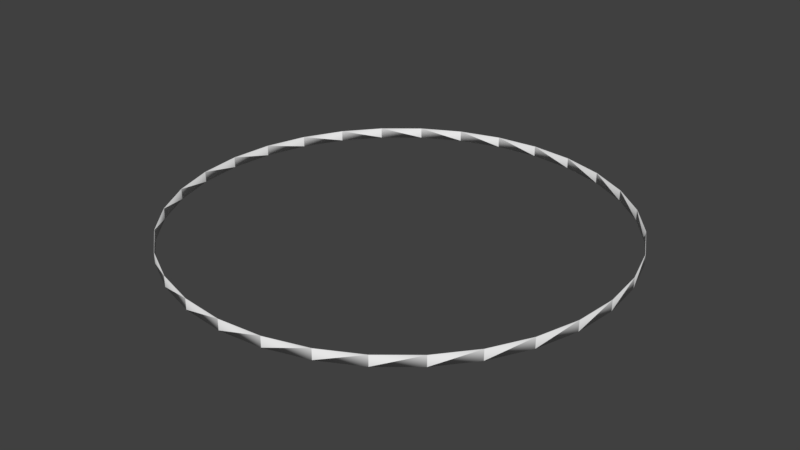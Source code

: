 # Source: Orbit.blend  (saved by Blender 2.79.0; exported with 4.5.12 LTS)
import bpy
from mathutils import Matrix  # noqa: F401  (used for matrix-valued properties, if any)

bpy.ops.wm.read_factory_settings(use_empty=True)
scene = bpy.context.scene
scene.name = 'Scene'

# ---- collections
col_collection_1 = bpy.data.collections.new('Collection 1'); scene.collection.children.link(col_collection_1)

# ---- materials (node trees are filled in below, after node groups)
mat_none = bpy.data.materials.new('None')
mat_none.alpha_threshold = 0.0
mat_none.use_transparent_shadow = False
mat_none.specular_color = (0.8, 0.8, 0.8)
mat_none.roughness = 0.5
mat_none.specular_intensity = 1.0

# ---- material node trees

# ---- world
world_world = bpy.data.worlds.new('World'); scene.world = world_world
world_world.color = (0.05088, 0.05088, 0.05088)
world_world.use_sun_shadow = False
world_world.sun_shadow_jitter_overblur = 0.0
world_world.cycles.sampling_method = 'MANUAL'

# ---- meshes
me_circle_circle_001 = bpy.data.meshes.new('Circle_Circle.001')
me_circle_circle_001.from_pydata([(0.9808, -0.024, -0.1951), (0.9239, 0.024, -0.3827), (0.9239, -0.024, -0.3827), (-0.7071, -0.024, 0.7071), (-0.5556, 0.024, 0.8315), (-0.5556, -0.024, 0.8315), (0.8315, 0.024, -0.5556), (0.8315, -0.024, -0.5556), (-0.3827, 0.024, 0.9239), (-0.3827, -0.024, 0.9239), (0.0, -0.024, -1.0), (-0.1951, 0.024, -0.9808), (-0.1951, -0.024, -0.9808), (0.7071, 0.024, -0.7071), (0.7071, -0.024, -0.7071), (-0.1951, 0.024, 0.9808), (-0.1951, -0.024, 0.9808), (-0.3827, 0.024, -0.9239), (-0.3827, -0.024, -0.9239), (0.5556, 0.024, -0.8315), (0.5556, -0.024, -0.8315), (0.0, 0.024, 1.0), (0.0, -0.024, 1.0), (-0.5556, 0.024, -0.8315), (-0.5556, -0.024, -0.8315), (0.3827, 0.024, -0.9239), (0.3827, -0.024, -0.9239), (0.1951, 0.024, 0.9808), (0.1951, -0.024, 0.9808), (-0.7071, 0.024, -0.7071), (-0.7071, -0.024, -0.7071), (0.1951, 0.024, -0.9808), (0.1951, -0.024, -0.9808), (0.3827, 0.024, 0.9239), (0.3827, -0.024, 0.9239), (-0.8315, 0.024, -0.5556), (-0.8315, -0.024, -0.5556), (0.0, 0.024, -1.0), (0.5556, 0.024, 0.8315), (0.5556, -0.024, 0.8315), (-0.9239, 0.024, -0.3827), (-0.9239, -0.024, -0.3827), (0.7071, 0.024, 0.7071), (0.7071, -0.024, 0.7071), (-0.9808, 0.024, -0.1951), (-0.9808, -0.024, -0.1951), (0.8315, 0.024, 0.5556), (0.8315, -0.024, 0.5556), (-1.0, 0.024, 0.0), (-1.0, -0.024, 0.0), (0.9239, 0.024, 0.3827), (0.9239, -0.024, 0.3827), (-0.9808, 0.024, 0.1951), (-0.9808, -0.024, 0.1951), (0.9808, 0.024, 0.1951), (0.9808, -0.024, 0.1951), (-0.9239, 0.024, 0.3827), (-0.9239, -0.024, 0.3827), (1.0, 0.024, -1e-06), (1.0, -0.024, -1e-06), (-0.8315, 0.024, 0.5556), (-0.8315, -0.024, 0.5556), (0.9808, 0.024, -0.1951), (-0.7071, 0.024, 0.7071), (0.9798, -0.024, -0.1949), (0.923, 0.024, -0.3823), (0.923, -0.024, -0.3823), (-0.7064, -0.024, 0.7064), (-0.555, 0.024, 0.8306), (-0.555, -0.024, 0.8306), (0.8306, 0.024, -0.555), (0.8306, -0.024, -0.555), (-0.3823, 0.024, 0.923), (-0.3823, -0.024, 0.923), (2.299e-09, -0.024, -0.999), (-0.1949, 0.024, -0.9798), (-0.1949, -0.024, -0.9798), (0.7064, 0.024, -0.7064), (0.7064, -0.024, -0.7064), (-0.1949, 0.024, 0.9798), (-0.1949, -0.024, 0.9798), (-0.3823, 0.024, -0.923), (-0.3823, -0.024, -0.923), (0.555, 0.024, -0.8306), (0.555, -0.024, -0.8306), (2.412e-10, 0.024, 0.999), (2.46e-10, -0.024, 0.999), (-0.555, 0.024, -0.8306), (-0.555, -0.024, -0.8306), (0.3823, 0.024, -0.923), (0.3823, -0.024, -0.923), (0.1949, 0.024, 0.9798), (0.1949, -0.024, 0.9798), (-0.7064, 0.024, -0.7064), (-0.7064, -0.024, -0.7064), (0.1949, 0.024, -0.9798), (0.1949, -0.024, -0.9798), (0.3823, 0.024, 0.923), (0.3823, -0.024, 0.923), (-0.8306, 0.024, -0.555), (-0.8306, -0.024, -0.555), (2.318e-09, 0.024, -0.999), (0.555, 0.024, 0.8306), (0.555, -0.024, 0.8306), (-0.923, 0.024, -0.3823), (-0.923, -0.024, -0.3823), (0.7064, 0.024, 0.7064), (0.7064, -0.024, 0.7064), (-0.9798, 0.024, -0.1949), (-0.9798, -0.024, -0.1949), (0.8306, 0.024, 0.555), (0.8306, -0.024, 0.555), (-0.999, 0.024, -4.73e-12), (-0.999, -0.024, 4.73e-12), (0.923, 0.024, 0.3823), (0.923, -0.024, 0.3823), (-0.9798, 0.024, 0.1949), (-0.9798, -0.024, 0.1949), (0.9798, 0.024, 0.1949), (0.9798, -0.024, 0.1949), (-0.923, 0.024, 0.3823), (-0.923, -0.024, 0.3823), (0.999, 0.024, -1e-06), (0.999, -0.024, -1e-06), (-0.8306, 0.024, 0.555), (-0.8306, -0.024, 0.555), (0.9798, 0.024, -0.1949), (-0.7064, 0.024, 0.7064)], [], [(0, 2, 1), (3, 5, 4), (2, 7, 6), (5, 9, 8), (10, 12, 11), (7, 14, 13), (9, 16, 15), (12, 18, 17), (14, 20, 19), (16, 22, 21), (18, 24, 23), (20, 26, 25), (22, 28, 27), (24, 30, 29), (26, 32, 31), (28, 34, 33), (30, 36, 35), (32, 10, 37), (34, 39, 38), (36, 41, 40), (39, 43, 42), (41, 45, 44), (43, 47, 46), (45, 49, 48), (47, 51, 50), (49, 53, 52), (51, 55, 54), (53, 57, 56), (55, 59, 58), (57, 61, 60), (59, 0, 62), (61, 3, 63), (0, 1, 62), (3, 4, 63), (2, 6, 1), (5, 8, 4), (10, 11, 37), (7, 13, 6), (9, 15, 8), (12, 17, 11), (14, 19, 13), (16, 21, 15), (18, 23, 17), (20, 25, 19), (22, 27, 21), (24, 29, 23), (26, 31, 25), (28, 33, 27), (30, 35, 29), (32, 37, 31), (34, 38, 33), (36, 40, 35), (39, 42, 38), (41, 44, 40), (43, 46, 42), (45, 48, 44), (47, 50, 46), (49, 52, 48), (51, 54, 50), (53, 56, 52), (55, 58, 54), (57, 60, 56), (59, 62, 58), (61, 63, 60), (64, 65, 66), (67, 68, 69), (66, 70, 71), (69, 72, 73), (74, 75, 76), (71, 77, 78), (73, 79, 80), (76, 81, 82), (78, 83, 84), (80, 85, 86), (82, 87, 88), (84, 89, 90), (86, 91, 92), (88, 93, 94), (90, 95, 96), (92, 97, 98), (94, 99, 100), (96, 101, 74), (98, 102, 103), (100, 104, 105), (103, 106, 107), (105, 108, 109), (107, 110, 111), (109, 112, 113), (111, 114, 115), (113, 116, 117), (115, 118, 119), (117, 120, 121), (119, 122, 123), (121, 124, 125), (123, 126, 64), (125, 127, 67), (64, 126, 65), (67, 127, 68), (66, 65, 70), (69, 68, 72), (74, 101, 75), (71, 70, 77), (73, 72, 79), (76, 75, 81), (78, 77, 83), (80, 79, 85), (82, 81, 87), (84, 83, 89), (86, 85, 91), (88, 87, 93), (90, 89, 95), (92, 91, 97), (94, 93, 99), (96, 95, 101), (98, 97, 102), (100, 99, 104), (103, 102, 106), (105, 104, 108), (107, 106, 110), (109, 108, 112), (111, 110, 114), (113, 112, 116), (115, 114, 118), (117, 116, 120), (119, 118, 122), (121, 120, 124), (123, 122, 126), (125, 124, 127), (46, 114, 110), (38, 106, 102), (48, 108, 44), (24, 94, 30), (22, 80, 86), (39, 98, 103), (35, 93, 29), (28, 98, 34), (35, 104, 99), (10, 76, 12), (22, 92, 28), (61, 67, 3), (37, 75, 101), (59, 64, 0), (63, 124, 60), (6, 65, 1), (55, 115, 119), (42, 110, 106), (37, 95, 31), (13, 70, 6), (44, 104, 40), (19, 89, 83), (24, 82, 88), (47, 115, 51), (21, 91, 85), (7, 78, 14), (4, 72, 68), (29, 87, 23), (11, 81, 75), (3, 69, 5), (23, 81, 17), (26, 96, 32), (61, 121, 125), (12, 82, 18), (38, 97, 33), (59, 119, 123), (20, 78, 84), (0, 66, 2), (52, 120, 116), (49, 117, 53), (30, 100, 36), (33, 91, 27), (7, 66, 71), (31, 89, 25), (53, 121, 57), (19, 77, 13), (1, 126, 62), (4, 127, 63), (43, 103, 107), (47, 107, 111), (10, 96, 74), (36, 105, 41), (58, 126, 122), (20, 90, 26), (49, 109, 113), (58, 118, 54), (21, 79, 15), (16, 73, 80), (5, 73, 9), (60, 120, 56), (54, 114, 50), (15, 72, 8), (48, 116, 112), (45, 105, 109), (46, 50, 114), (38, 42, 106), (48, 112, 108), (35, 99, 93), (35, 40, 104), (37, 11, 75), (63, 127, 124), (6, 70, 65), (42, 46, 110), (37, 101, 95), (13, 77, 70), (44, 108, 104), (19, 25, 89), (21, 27, 91), (4, 8, 72), (29, 93, 87), (11, 17, 81), (23, 87, 81), (38, 102, 97), (52, 56, 120), (33, 97, 91), (31, 95, 89), (19, 83, 77), (1, 65, 126), (4, 68, 127), (58, 62, 126), (58, 122, 118), (21, 85, 79), (60, 124, 120), (54, 118, 114), (15, 79, 72), (48, 52, 116), (24, 88, 94), (22, 16, 80), (39, 34, 98), (28, 92, 98), (10, 74, 76), (22, 86, 92), (61, 125, 67), (59, 123, 64), (55, 51, 115), (24, 18, 82), (47, 111, 115), (7, 71, 78), (3, 67, 69), (26, 90, 96), (61, 57, 121), (12, 76, 82), (59, 55, 119), (20, 14, 78), (0, 64, 66), (49, 113, 117), (30, 94, 100), (7, 2, 66), (53, 117, 121), (43, 39, 103), (47, 43, 107), (10, 32, 96), (36, 100, 105), (20, 84, 90), (49, 45, 109), (16, 9, 73), (5, 69, 73), (45, 41, 105)])
me_circle_circle_001.polygons.foreach_set('use_smooth', [True] * 256)
_k = set([(0, 1), (0, 62), (0, 64), (1, 2), (1, 65), (2, 6), (2, 66), (3, 4), (3, 63), (3, 67), (4, 5), (4, 68), (5, 8), (5, 69), (6, 7), (6, 70), (7, 13), (7, 71), (8, 9), (8, 72), (9, 15), (9, 73), (10, 11), (10, 37), (10, 74), (11, 12), (11, 75), (12, 17), (12, 76), (13, 14), (13, 77), (14, 19), (14, 78), (15, 16), (15, 79), (16, 21), (16, 80), (17, 18), (17, 81), (18, 23), (18, 82), (19, 20), (19, 83), (20, 25), (20, 84), (21, 22), (21, 85), (22, 27), (22, 86), (23, 24), (23, 87), (24, 29), (24, 88), (25, 26), (25, 89), (26, 31), (26, 90), (27, 28), (27, 91), (28, 33), (28, 92), (29, 30), (29, 93), (30, 35), (30, 94), (31, 32), (31, 95), (32, 37), (32, 96), (33, 34), (33, 97), (34, 38), (34, 98), (35, 36), (35, 99), (36, 40), (36, 100), (37, 101), (38, 39), (38, 102), (39, 42), (39, 103), (40, 41), (40, 104), (41, 44), (41, 105), (42, 43), (42, 106), (43, 46), (43, 107), (44, 45), (44, 108), (45, 48), (45, 109), (46, 47), (46, 110), (47, 50), (47, 111), (48, 49), (48, 112), (49, 52), (49, 113), (50, 51), (50, 114), (51, 54), (51, 115), (52, 53), (52, 116), (53, 56), (53, 117), (54, 55), (54, 118), (55, 58), (55, 119), (56, 57), (56, 120), (57, 60), (57, 121), (58, 59), (58, 122), (59, 62), (59, 123), (60, 61), (60, 124), (61, 63), (61, 125), (62, 126), (63, 127), (64, 65), (64, 126), (65, 66), (66, 70), (67, 68), (67, 127), (68, 69), (69, 72), (70, 71), (71, 77), (72, 73), (73, 79), (74, 75), (74, 101), (75, 76), (76, 81), (77, 78), (78, 83), (79, 80), (80, 85), (81, 82), (82, 87), (83, 84), (84, 89), (85, 86), (86, 91), (87, 88), (88, 93), (89, 90), (90, 95), (91, 92), (92, 97), (93, 94), (94, 99), (95, 96), (96, 101), (97, 98), (98, 102), (99, 100), (100, 104), (102, 103), (103, 106), (104, 105), (105, 108), (106, 107), (107, 110), (108, 109), (109, 112), (110, 111), (111, 114), (112, 113), (113, 116), (114, 115), (115, 118), (116, 117), (117, 120), (118, 119), (119, 122), (120, 121), (121, 124), (122, 123), (123, 126), (124, 125), (125, 127)])
me_circle_circle_001.attributes.new('sharp_edge', 'BOOLEAN', 'EDGE').data.foreach_set('value', [ (min(e.vertices), max(e.vertices)) in _k for e in me_circle_circle_001.edges])
_uv = me_circle_circle_001.uv_layers.new(name='UVMap')
_uv.uv.foreach_set('vector', [0.0, 0.0, 0.0, 0.0, 0.0, 0.0, 0.0, 0.0, 0.0, 0.0, 0.0, 0.0, 0.0, 0.0, 0.0, 0.0, 0.0, 0.0, 0.0, 0.0, 0.0, 0.0, 0.0, 0.0, 0.0, 0.0, 0.0, 0.0, 0.0, 0.0, 0.0, 0.0, 0.0, 0.0, 0.0, 0.0, 0.0, 0.0, 0.0, 0.0, 0.0, 0.0, 0.0, 0.0, 0.0, 0.0, 0.0, 0.0, 0.0, 0.0, 0.0, 0.0, 0.0, 0.0, 0.0, 0.0, 0.0, 0.0, 0.0, 0.0, 0.0, 0.0, 0.0, 0.0, 0.0, 0.0, 0.0, 0.0, 0.0, 0.0, 0.0, 0.0, 0.0, 0.0, 0.0, 0.0, 0.0, 0.0, 0.0, 0.0, 0.0, 0.0, 0.0, 0.0, 0.0, 0.0, 0.0, 0.0, 0.0, 0.0, 0.0, 0.0, 0.0, 0.0, 0.0, 0.0, 0.0, 0.0, 0.0, 0.0, 0.0, 0.0, 0.0, 0.0, 0.0, 0.0, 0.0, 0.0, 0.0, 0.0, 0.0, 0.0, 0.0, 0.0, 0.0, 0.0, 0.0, 0.0, 0.0, 0.0, 0.0, 0.0, 0.0, 0.0, 0.0, 0.0, 0.0, 0.0, 0.0, 0.0, 0.0, 0.0, 0.0, 0.0, 0.0, 0.0, 0.0, 0.0, 0.0, 0.0, 0.0, 0.0, 0.0, 0.0, 0.0, 0.0, 0.0, 0.0, 0.0, 0.0, 0.0, 0.0, 0.0, 0.0, 0.0, 0.0, 0.0, 0.0, 0.0, 0.0, 0.0, 0.0, 0.0, 0.0, 0.0, 0.0, 0.0, 0.0, 0.0, 0.0, 0.0, 0.0, 0.0, 0.0, 0.0, 0.0, 0.0, 0.0, 0.0, 0.0, 0.0, 0.0, 0.0, 0.0, 0.0, 0.0, 0.0, 0.0, 0.0, 0.0, 0.0, 0.0, 0.0, 0.0, 0.0, 0.0, 0.0, 0.0, 0.0, 0.0, 0.0, 0.0, 0.0, 0.0, 0.0, 0.0, 0.0, 0.0, 0.0, 0.0, 0.0, 0.0, 0.0, 0.0, 0.0, 0.0, 0.0, 0.0, 0.0, 0.0, 0.0, 0.0, 0.0, 0.0, 0.0, 0.0, 0.0, 0.0, 0.0, 0.0, 0.0, 0.0, 0.0, 0.0, 0.0, 0.0, 0.0, 0.0, 0.0, 0.0, 0.0, 0.0, 0.0, 0.0, 0.0, 0.0, 0.0, 0.0, 0.0, 0.0, 0.0, 0.0, 0.0, 0.0, 0.0, 0.0, 0.0, 0.0, 0.0, 0.0, 0.0, 0.0, 0.0, 0.0, 0.0, 0.0, 0.0, 0.0, 0.0, 0.0, 0.0, 0.0, 0.0, 0.0, 0.0, 0.0, 0.0, 0.0, 0.0, 0.0, 0.0, 0.0, 0.0, 0.0, 0.0, 0.0, 0.0, 0.0, 0.0, 0.0, 0.0, 0.0, 0.0, 0.0, 0.0, 0.0, 0.0, 0.0, 0.0, 0.0, 0.0, 0.0, 0.0, 0.0, 0.0, 0.0, 0.0, 0.0, 0.0, 0.0, 0.0, 0.0, 0.0, 0.0, 0.0, 0.0, 0.0, 0.0, 0.0, 0.0, 0.0, 0.0, 0.0, 0.0, 0.0, 0.0, 0.0, 0.0, 0.0, 0.0, 0.0, 0.0, 0.0, 0.0, 0.0, 0.0, 0.0, 0.0, 0.0, 0.0, 0.0, 0.0, 0.0, 0.0, 0.0, 0.0, 0.0, 0.0, 0.0, 0.0, 0.0, 0.0, 0.0, 0.0, 0.0, 0.0, 0.0, 0.0, 0.0, 0.0, 0.0, 0.0, 0.0, 0.0, 0.0, 0.0, 0.0, 0.0, 0.0, 0.0, 0.0, 0.0, 0.0, 0.0, 0.0, 0.0, 0.0, 0.0, 0.0, 0.0, 0.0, 0.0, 0.0, 0.0, 0.0, 0.0, 0.0, 0.0, 0.0, 0.0, 0.0, 0.0, 0.0, 0.0, 0.0, 0.0, 0.0, 0.0, 0.0, 0.0, 0.0, 0.0, 0.0, 0.0, 0.0, 0.0, 0.0, 0.0, 0.0, 0.0, 0.0, 0.0, 0.0, 0.0, 0.0, 0.0, 0.0, 0.0, 0.0, 0.0, 0.0, 0.0, 0.0, 0.0, 0.0, 0.0, 0.0, 0.0, 0.0, 0.0, 0.0, 0.0, 0.0, 0.0, 0.0, 0.0, 0.0, 0.0, 0.0, 0.0, 0.0, 0.0, 0.0, 0.0, 0.0, 0.0, 0.0, 0.0, 0.0, 0.0, 0.0, 0.0, 0.0, 0.0, 0.0, 0.0, 0.0, 0.0, 0.0, 0.0, 0.0, 0.0, 0.0, 0.0, 0.0, 0.0, 0.0, 0.0, 0.0, 0.0, 0.0, 0.0, 0.0, 0.0, 0.0, 0.0, 0.0, 0.0, 0.0, 0.0, 0.0, 0.0, 0.0, 0.0, 0.0, 0.0, 0.0, 0.0, 0.0, 0.0, 0.0, 0.0, 0.0, 0.0, 0.0, 0.0, 0.0, 0.0, 0.0, 0.0, 0.0, 0.0, 0.0, 0.0, 0.0, 0.0, 0.0, 0.0, 0.0, 0.0, 0.0, 0.0, 0.0, 0.0, 0.0, 0.0, 0.0, 0.0, 0.0, 0.0, 0.0, 0.0, 0.0, 0.0, 0.0, 0.0, 0.0, 0.0, 0.0, 0.0, 0.0, 0.0, 0.0, 0.0, 0.0, 0.0, 0.0, 0.0, 0.0, 0.0, 0.0, 0.0, 0.0, 0.0, 0.0, 0.0, 0.0, 0.0, 0.0, 0.0, 0.0, 0.0, 0.0, 0.0, 0.0, 0.0, 0.0, 0.0, 0.0, 0.0, 0.0, 0.0, 0.0, 0.0, 0.0, 0.0, 0.0, 0.0, 0.0, 0.0, 0.0, 0.0, 0.0, 0.0, 0.0, 0.0, 0.0, 0.0, 0.0, 0.0, 0.0, 0.0, 0.0, 0.0, 0.0, 0.0, 0.0, 0.0, 0.0, 0.0, 0.0, 0.0, 0.0, 0.0, 0.0, 0.0, 0.0, 0.0, 0.0, 0.0, 0.0, 0.0, 0.0, 0.0, 0.0, 0.0, 0.0, 0.0, 0.0, 0.0, 0.0, 0.0, 0.0, 0.0, 0.0, 0.0, 0.0, 0.0, 0.0, 0.0, 0.0, 0.0, 0.0, 0.0, 0.0, 0.0, 0.0, 0.0, 0.0, 0.0, 0.0, 0.0, 0.0, 0.0, 0.0, 0.0, 0.0, 0.0, 0.0, 0.0, 0.0, 0.0, 0.0, 0.0, 0.0, 0.0, 0.0, 0.0, 0.0, 0.0, 0.0, 0.0, 0.0, 0.0, 0.0, 0.0, 0.0, 0.0, 0.0, 0.0, 0.0, 0.0, 0.0, 0.0, 0.0, 0.0, 0.0, 0.0, 0.0, 0.0, 0.0, 0.0, 0.0, 0.0, 0.0, 0.0, 0.0, 0.0, 0.0, 0.0, 0.0, 0.0, 0.0, 0.0, 0.0, 0.0, 0.0, 0.0, 0.0, 0.0, 0.0, 0.0, 0.0, 0.0, 0.0, 0.0, 0.0, 0.0, 0.0, 0.0, 0.0, 0.0, 0.0, 0.0, 0.0, 0.0, 0.0, 0.0, 0.0, 0.0, 0.0, 0.0, 0.0, 0.0, 0.0, 0.0, 0.0, 0.0, 0.0, 0.0, 0.0, 0.0, 0.0, 0.0, 0.0, 0.0, 0.0, 0.0, 0.0, 0.0, 0.0, 0.0, 0.0, 0.0, 0.0, 0.0, 0.0, 0.0, 0.0, 0.0, 0.0, 0.0, 0.0, 0.0, 0.0, 0.0, 0.0, 0.0, 0.0, 0.0, 0.0, 0.0, 0.0, 0.0, 0.0, 0.0, 0.0, 0.0, 0.0, 0.0, 0.0, 0.0, 0.0, 0.0, 0.0, 0.0, 0.0, 0.0, 0.0, 0.0, 0.0, 0.0, 0.0, 0.0, 0.0, 0.0, 0.0, 0.0, 0.0, 0.0, 0.0, 0.0, 0.0, 0.0, 0.0, 0.0, 0.0, 0.0, 0.0, 0.0, 0.0, 0.0, 0.0, 0.0, 0.0, 0.0, 0.0, 0.0, 0.0, 0.0, 0.0, 0.0, 0.0, 0.0, 0.0, 0.0, 0.0, 0.0, 0.0, 0.0, 0.0, 0.0, 0.0, 0.0, 0.0, 0.0, 0.0, 0.0, 0.0, 0.0, 0.0, 0.0, 0.0, 0.0, 0.0, 0.0, 0.0, 0.0, 0.0, 0.0, 0.0, 0.0, 0.0, 0.0, 0.0, 0.0, 0.0, 0.0, 0.0, 0.0, 0.0, 0.0, 0.0, 0.0, 0.0, 0.0, 0.0, 0.0, 0.0, 0.0, 0.0, 0.0, 0.0, 0.0, 0.0, 0.0, 0.0, 0.0, 0.0, 0.0, 0.0, 0.0, 0.0, 0.0, 0.0, 0.0, 0.0, 0.0, 0.0, 0.0, 0.0, 0.0, 0.0, 0.0, 0.0, 0.0, 0.0, 0.0, 0.0, 0.0, 0.0, 0.0, 0.0, 0.0, 0.0, 0.0, 0.0, 0.0, 0.0, 0.0, 0.0, 0.0, 0.0, 0.0, 0.0, 0.0, 0.0, 0.0, 0.0, 0.0, 0.0, 0.0, 0.0, 0.0, 0.0, 0.0, 0.0, 0.0, 0.0, 0.0, 0.0, 0.0, 0.0, 0.0, 0.0, 0.0, 0.0, 0.0, 0.0, 0.0, 0.0, 0.0, 0.0, 0.0, 0.0, 0.0, 0.0, 0.0, 0.0, 0.0, 0.0, 0.0, 0.0, 0.0, 0.0, 0.0, 0.0, 0.0, 0.0, 0.0, 0.0, 0.0, 0.0, 0.0, 0.0, 0.0, 0.0, 0.0, 0.0, 0.0, 0.0, 0.0, 0.0, 0.0, 0.0, 0.0, 0.0, 0.0, 0.0, 0.0, 0.0, 0.0, 0.0, 0.0, 0.0, 0.0, 0.0, 0.0, 0.0, 0.0, 0.0, 0.0, 0.0, 0.0, 0.0, 0.0, 0.0, 0.0, 0.0, 0.0, 0.0, 0.0, 0.0, 0.0, 0.0, 0.0, 0.0, 0.0, 0.0, 0.0, 0.0, 0.0, 0.0, 0.0, 0.0, 0.0, 0.0, 0.0, 0.0, 0.0, 0.0, 0.0, 0.0, 0.0, 0.0, 0.0, 0.0, 0.0, 0.0, 0.0, 0.0, 0.0, 0.0, 0.0, 0.0, 0.0, 0.0, 0.0, 0.0, 0.0, 0.0, 0.0, 0.0, 0.0, 0.0, 0.0, 0.0, 0.0, 0.0, 0.0, 0.0, 0.0, 0.0, 0.0, 0.0, 0.0, 0.0, 0.0, 0.0, 0.0, 0.0, 0.0, 0.0, 0.0, 0.0, 0.0, 0.0, 0.0, 0.0, 0.0, 0.0, 0.0, 0.0, 0.0, 0.0, 0.0, 0.0, 0.0, 0.0, 0.0, 0.0, 0.0, 0.0, 0.0, 0.0, 0.0, 0.0, 0.0, 0.0, 0.0, 0.0, 0.0, 0.0, 0.0, 0.0, 0.0, 0.0, 0.0, 0.0, 0.0, 0.0, 0.0, 0.0, 0.0, 0.0, 0.0, 0.0, 0.0, 0.0, 0.0, 0.0, 0.0, 0.0, 0.0, 0.0, 0.0, 0.0, 0.0, 0.0, 0.0, 0.0, 0.0, 0.0, 0.0, 0.0, 0.0, 0.0, 0.0, 0.0, 0.0, 0.0, 0.0, 0.0, 0.0, 0.0, 0.0, 0.0, 0.0, 0.0, 0.0, 0.0, 0.0, 0.0, 0.0, 0.0, 0.0, 0.0, 0.0, 0.0, 0.0, 0.0, 0.0, 0.0, 0.0, 0.0, 0.0, 0.0, 0.0, 0.0, 0.0, 0.0, 0.0, 0.0, 0.0, 0.0, 0.0, 0.0, 0.0, 0.0, 0.0, 0.0, 0.0, 0.0, 0.0, 0.0, 0.0, 0.0, 0.0, 0.0, 0.0, 0.0, 0.0, 0.0, 0.0, 0.0, 0.0, 0.0, 0.0, 0.0, 0.0, 0.0, 0.0, 0.0, 0.0, 0.0, 0.0, 0.0, 0.0, 0.0, 0.0, 0.0, 0.0, 0.0, 0.0, 0.0, 0.0, 0.0, 0.0, 0.0, 0.0, 0.0, 0.0, 0.0, 0.0, 0.0, 0.0, 0.0, 0.0, 0.0, 0.0, 0.0, 0.0, 0.0, 0.0, 0.0, 0.0, 0.0, 0.0, 0.0, 0.0, 0.0, 0.0, 0.0, 0.0, 0.0, 0.0, 0.0, 0.0, 0.0, 0.0, 0.0, 0.0, 0.0, 0.0, 0.0, 0.0, 0.0, 0.0, 0.0, 0.0, 0.0, 0.0, 0.0, 0.0, 0.0, 0.0, 0.0, 0.0, 0.0, 0.0, 0.0, 0.0, 0.0, 0.0, 0.0, 0.0, 0.0, 0.0, 0.0, 0.0, 0.0, 0.0, 0.0, 0.0, 0.0, 0.0, 0.0, 0.0, 0.0, 0.0, 0.0, 0.0, 0.0, 0.0, 0.0, 0.0, 0.0, 0.0, 0.0, 0.0, 0.0, 0.0, 0.0, 0.0, 0.0, 0.0, 0.0, 0.0, 0.0, 0.0, 0.0, 0.0, 0.0, 0.0, 0.0, 0.0, 0.0, 0.0, 0.0, 0.0, 0.0, 0.0, 0.0, 0.0, 0.0, 0.0, 0.0, 0.0, 0.0, 0.0, 0.0, 0.0, 0.0, 0.0, 0.0, 0.0, 0.0, 0.0, 0.0, 0.0, 0.0, 0.0, 0.0, 0.0, 0.0, 0.0, 0.0, 0.0, 0.0, 0.0, 0.0, 0.0, 0.0, 0.0, 0.0, 0.0, 0.0, 0.0, 0.0, 0.0, 0.0, 0.0, 0.0, 0.0, 0.0, 0.0, 0.0, 0.0, 0.0, 0.0, 0.0, 0.0, 0.0, 0.0, 0.0, 0.0, 0.0, 0.0, 0.0, 0.0, 0.0, 0.0, 0.0, 0.0, 0.0, 0.0, 0.0, 0.0, 0.0, 0.0, 0.0, 0.0, 0.0, 0.0, 0.0, 0.0, 0.0, 0.0, 0.0, 0.0, 0.0, 0.0, 0.0, 0.0, 0.0, 0.0, 0.0, 0.0, 0.0, 0.0, 0.0, 0.0, 0.0, 0.0, 0.0, 0.0, 0.0, 0.0, 0.0, 0.0, 0.0, 0.0, 0.0, 0.0, 0.0, 0.0, 0.0, 0.0, 0.0, 0.0, 0.0, 0.0, 0.0, 0.0, 0.0, 0.0, 0.0, 0.0, 0.0, 0.0, 0.0, 0.0, 0.0, 0.0, 0.0, 0.0, 0.0, 0.0, 0.0, 0.0, 0.0, 0.0, 0.0, 0.0, 0.0, 0.0, 0.0, 0.0, 0.0, 0.0, 0.0, 0.0, 0.0, 0.0, 0.0, 0.0, 0.0, 0.0, 0.0, 0.0, 0.0, 0.0, 0.0, 0.0, 0.0, 0.0, 0.0, 0.0, 0.0, 0.0, 0.0, 0.0, 0.0, 0.0, 0.0, 0.0, 0.0, 0.0, 0.0, 0.0, 0.0, 0.0, 0.0, 0.0, 0.0, 0.0, 0.0, 0.0, 0.0, 0.0, 0.0, 0.0, 0.0, 0.0, 0.0, 0.0, 0.0, 0.0, 0.0, 0.0, 0.0, 0.0, 0.0, 0.0, 0.0, 0.0, 0.0, 0.0, 0.0, 0.0, 0.0, 0.0, 0.0, 0.0, 0.0, 0.0, 0.0, 0.0, 0.0, 0.0, 0.0, 0.0, 0.0, 0.0, 0.0, 0.0, 0.0, 0.0, 0.0, 0.0, 0.0, 0.0, 0.0, 0.0, 0.0, 0.0, 0.0, 0.0, 0.0, 0.0, 0.0, 0.0, 0.0, 0.0, 0.0, 0.0, 0.0, 0.0, 0.0, 0.0, 0.0, 0.0, 0.0, 0.0, 0.0, 0.0])
me_circle_circle_001.materials.append(mat_none)
me_circle_circle_001.use_remesh_preserve_volume = False
me_circle_circle_001.use_remesh_preserve_attributes = False
me_circle_circle_001.use_mirror_vertex_groups = False
me_circle_circle_001.update()
me_circle_circle_001.normals_split_custom_set([tuple(v) for v in zip(*[iter([0.154, -0.987, -0.04671, 0.6981, -0.684, -0.2118, 0.9569, 0.0, -0.2903, -0.1021, -0.987, 0.1244, -0.4628, -0.684, 0.5639, -0.6344, 0.0, 0.773, 0.1419, -0.987, -0.07585, 0.6434, -0.6839, -0.3439, 0.8819, 0.0, -0.4714, -0.07585, -0.987, 0.1419, -0.3439, -0.6839, 0.6434, -0.4714, 0.0, 0.8819, -0.01577, -0.987, -0.1601, -0.07151, -0.684, -0.726, -0.09802, 0.0, -0.9952, 0.1244, -0.987, -0.1021, 0.5639, -0.684, -0.4628, 0.773, 0.0, -0.6344, -0.04671, -0.987, 0.154, -0.2118, -0.6839, 0.6981, -0.2903, 0.0, 0.9569, -0.04671, -0.987, -0.154, -0.2118, -0.684, -0.6981, -0.2903, 0.0, -0.9569, 0.1021, -0.987, -0.1244, 0.4628, -0.6839, -0.5639, 0.6344, 0.0, -0.773, -0.01577, -0.987, 0.1601, -0.07151, -0.684, 0.726, -0.09802, 0.0, 0.9952, -0.07585, -0.987, -0.1419, -0.3439, -0.6839, -0.6434, -0.4714, 0.0, -0.8819, 0.07585, -0.987, -0.1419, 0.3439, -0.6839, -0.6434, 0.4714, 0.0, -0.8819, 0.01577, -0.987, 0.1601, 0.07151, -0.684, 0.726, 0.09802, 0.0, 0.9952, -0.1021, -0.987, -0.1244, -0.4628, -0.684, -0.5639, -0.6344, 0.0, -0.773, 0.04671, -0.987, -0.154, 0.2118, -0.684, -0.6981, 0.2903, 0.0, -0.9569, 0.04671, -0.987, 0.154, 0.2118, -0.684, 0.6981, 0.2903, 0.0, 0.9569, -0.1244, -0.987, -0.1021, -0.5639, -0.684, -0.4628, -0.773, 0.0, -0.6344, 0.01577, -0.987, -0.1601, 0.0715, -0.6839, -0.726, 0.09801, 0.0, -0.9952, 0.07585, -0.987, 0.1419, 0.3439, -0.6839, 0.6434, 0.4714, 0.0, 0.8819, -0.1419, -0.987, -0.07585, -0.6434, -0.6839, -0.3439, -0.8819, 0.0, -0.4714, 0.1021, -0.987, 0.1244, 0.4628, -0.684, 0.5639, 0.6344, 0.0, 0.773, -0.154, -0.987, -0.04671, -0.6981, -0.6839, -0.2118, -0.9569, 0.0, -0.2903, 0.1244, -0.987, 0.1021, 0.5639, -0.6839, 0.4628, 0.773, 0.0, 0.6344, -0.1601, -0.987, -0.01577, -0.726, -0.684, -0.07151, -0.9952, 0.0, -0.09802, 0.1419, -0.987, 0.07585, 0.6434, -0.6839, 0.3439, 0.8819, 0.0, 0.4714, -0.1601, -0.987, 0.01577, -0.726, -0.684, 0.07151, -0.9952, 0.0, 0.09802, 0.154, -0.987, 0.04671, 0.6981, -0.684, 0.2118, 0.9569, 0.0, 0.2903, -0.154, -0.987, 0.04671, -0.6981, -0.684, 0.2118, -0.9569, 0.0, 0.2903, 0.1601, -0.987, 0.01577, 0.726, -0.684, 0.07151, 0.9952, 0.0, 0.09802, -0.1419, -0.987, 0.07585, -0.6434, -0.684, 0.3439, -0.8819, 0.0, 0.4714, 0.1601, -0.987, -0.01577, 0.726, -0.684, -0.07151, 0.9952, 0.0, -0.09802, -0.1244, -0.987, 0.1021, -0.5639, -0.684, 0.4628, -0.773, 0.0, 0.6344, 0.9569, 0.0, -0.2903, 0.154, 0.987, -0.04671, 0.6981, 0.684, -0.2118, -0.6344, 0.0, 0.773, -0.1021, 0.987, 0.1244, -0.4628, 0.684, 0.5639, 0.8819, 0.0, -0.4714, 0.1419, 0.987, -0.07585, 0.6434, 0.6839, -0.3439, -0.4714, 0.0, 0.8819, -0.07585, 0.987, 0.1419, -0.3439, 0.6839, 0.6434, -0.09802, 0.0, -0.9952, -0.01577, 0.987, -0.1601, -0.07151, 0.684, -0.726, 0.773, 0.0, -0.6344, 0.1244, 0.987, -0.1021, 0.5639, 0.684, -0.4628, -0.2903, 0.0, 0.9569, -0.04671, 0.987, 0.154, -0.2118, 0.684, 0.6981, -0.2903, 0.0, -0.9569, -0.04671, 0.987, -0.154, -0.2118, 0.6839, -0.6981, 0.6344, 0.0, -0.773, 0.1021, 0.987, -0.1244, 0.4628, 0.684, -0.5639, -0.09802, 0.0, 0.9952, -0.01577, 0.987, 0.1601, -0.07151, 0.684, 0.726, -0.4714, 0.0, -0.8819, -0.07585, 0.987, -0.1419, -0.3439, 0.6839, -0.6434, 0.4714, 0.0, -0.8819, 0.07585, 0.987, -0.1419, 0.3439, 0.6839, -0.6434, 0.09802, 0.0, 0.9952, 0.01577, 0.987, 0.1601, 0.07151, 0.684, 0.726, -0.6344, 0.0, -0.773, -0.1021, 0.987, -0.1244, -0.4628, 0.684, -0.5639, 0.2903, 0.0, -0.9569, 0.04671, 0.987, -0.154, 0.2118, 0.684, -0.6981, 0.2903, 0.0, 0.9569, 0.04671, 0.987, 0.154, 0.2118, 0.684, 0.6981, -0.773, 0.0, -0.6344, -0.1244, 0.987, -0.1021, -0.5639, 0.684, -0.4628, 0.09801, 0.0, -0.9952, 0.01577, 0.987, -0.1601, 0.0715, 0.6839, -0.726, 0.4714, 0.0, 0.8819, 0.07585, 0.987, 0.1419, 0.3439, 0.6839, 0.6434, -0.8819, 0.0, -0.4714, -0.1419, 0.987, -0.07585, -0.6434, 0.684, -0.3439, 0.6344, 0.0, 0.773, 0.1021, 0.987, 0.1244, 0.4628, 0.6839, 0.5639, -0.9569, 0.0, -0.2903, -0.154, 0.987, -0.04671, -0.6981, 0.684, -0.2118, 0.773, 0.0, 0.6344, 0.1244, 0.987, 0.1021, 0.5639, 0.684, 0.4628, -0.9952, 0.0, -0.09802, -0.1601, 0.987, -0.01577, -0.726, 0.684, -0.07151, 0.8819, 0.0, 0.4714, 0.1419, 0.987, 0.07585, 0.6434, 0.684, 0.3439, -0.9952, 0.0, 0.09802, -0.1601, 0.987, 0.01577, -0.726, 0.684, 0.07151, 0.9569, 0.0, 0.2903, 0.154, 0.987, 0.04671, 0.6981, 0.684, 0.2118, -0.9569, 0.0, 0.2903, -0.154, 0.987, 0.04671, -0.6981, 0.6839, 0.2118, 0.9952, 0.0, 0.09802, 0.1601, 0.987, 0.01577, 0.726, 0.684, 0.07151, -0.8819, 0.0, 0.4714, -0.1419, 0.987, 0.07585, -0.6434, 0.6839, 0.3439, 0.9952, 0.0, -0.09802, 0.1601, 0.987, -0.01577, 0.726, 0.684, -0.07151, -0.773, 0.0, 0.6344, -0.1244, 0.987, 0.1021, -0.5639, 0.684, 0.4628, -0.1364, -0.9898, 0.04137, -0.9569, 0.0, 0.2903, -0.6559, -0.7282, 0.199, 0.09042, -0.9898, -0.1102, 0.6344, 0.0, -0.773, 0.4348, -0.7282, -0.5298, -0.1257, -0.9898, 0.06718, -0.8819, 0.0, 0.4714, -0.6044, -0.7282, 0.3231, 0.06719, -0.9898, -0.1257, 0.4714, 0.0, -0.8819, 0.3231, -0.7282, -0.6044, 0.01397, -0.9898, 0.1418, 0.09802, 0.0, 0.9952, 0.06718, -0.7282, 0.6821, -0.1102, -0.9898, 0.09042, -0.773, 0.0, 0.6344, -0.5298, -0.7282, 0.4348, 0.04137, -0.9898, -0.1364, 0.2903, 0.0, -0.9569, 0.199, -0.7282, -0.6559, 0.04137, -0.9898, 0.1364, 0.2903, 0.0, 0.9569, 0.199, -0.7282, 0.6559, -0.09042, -0.9898, 0.1102, -0.6344, 0.0, 0.773, -0.4348, -0.7282, 0.5298, 0.01397, -0.9898, -0.1418, 0.09802, 0.0, -0.9952, 0.06718, -0.7282, -0.6821, 0.06718, -0.9898, 0.1257, 0.4714, 0.0, 0.8819, 0.3231, -0.7282, 0.6044, -0.06719, -0.9898, 0.1257, -0.4714, 0.0, 0.8819, -0.3231, -0.7282, 0.6044, -0.01397, -0.9898, -0.1418, -0.09802, 0.0, -0.9952, -0.06718, -0.7282, -0.6821, 0.09042, -0.9898, 0.1102, 0.6344, 0.0, 0.773, 0.4348, -0.7282, 0.5298, -0.04137, -0.9898, 0.1364, -0.2903, 0.0, 0.9569, -0.199, -0.7282, 0.6559, -0.04137, -0.9898, -0.1364, -0.2903, 0.0, -0.9569, -0.199, -0.7282, -0.6559, 0.1102, -0.9898, 0.09041, 0.773, 0.0, 0.6344, 0.5298, -0.7282, 0.4348, -0.01397, -0.9898, 0.1418, -0.09801, 0.0, 0.9952, -0.06718, -0.7282, 0.6821, -0.06718, -0.9898, -0.1257, -0.4714, 0.0, -0.8819, -0.3231, -0.7282, -0.6044, 0.1257, -0.9898, 0.06719, 0.8819, 0.0, 0.4714, 0.6044, -0.7282, 0.3231, -0.09042, -0.9898, -0.1102, -0.6344, 0.0, -0.773, -0.4348, -0.7282, -0.5298, 0.1364, -0.9898, 0.04137, 0.9569, 0.0, 0.2903, 0.6559, -0.7282, 0.199, -0.1102, -0.9898, -0.09042, -0.773, 0.0, -0.6344, -0.5298, -0.7282, -0.4348, 0.1418, -0.9898, 0.01397, 0.9952, 2.011e-09, 0.09802, 0.6821, -0.7282, 0.06718, -0.1257, -0.9898, -0.06719, -0.8819, 0.0, -0.4714, -0.6044, -0.7282, -0.3231, 0.1418, -0.9898, -0.01397, 0.9952, 0.0, -0.09802, 0.6821, -0.7282, -0.06718, -0.1364, -0.9898, -0.04137, -0.9569, 0.0, -0.2903, -0.6559, -0.7282, -0.199, 0.1364, -0.9898, -0.04137, 0.9569, 0.0, -0.2903, 0.6559, -0.7282, -0.199, -0.1418, -0.9898, -0.01397, -0.9952, 2.03e-09, -0.09802, -0.6821, -0.7282, -0.06718, 0.1257, -0.9898, -0.06718, 0.8819, 0.0, -0.4714, 0.6044, -0.7282, -0.3231, -0.1418, -0.9898, 0.01397, -0.9952, 0.0, 0.09802, -0.6821, -0.7282, 0.06718, 0.1102, -0.9898, -0.09042, 0.773, 0.0, -0.6344, 0.5298, -0.7282, -0.4348, -0.9569, 0.0, 0.2903, -0.6559, 0.7282, 0.199, -0.1364, 0.9898, 0.04137, 0.6344, 0.0, -0.773, 0.4348, 0.7282, -0.5298, 0.09042, 0.9898, -0.1102, -0.8819, 0.0, 0.4714, -0.6044, 0.7282, 0.3231, -0.1257, 0.9898, 0.06719, 0.4714, 0.0, -0.8819, 0.3231, 0.7282, -0.6044, 0.06718, 0.9898, -0.1257, 0.09802, 0.0, 0.9952, 0.06718, 0.7282, 0.6821, 0.01397, 0.9898, 0.1418, -0.773, 0.0, 0.6344, -0.5298, 0.7282, 0.4348, -0.1102, 0.9898, 0.09041, 0.2903, 0.0, -0.9569, 0.199, 0.7282, -0.6559, 0.04137, 0.9898, -0.1364, 0.2903, 0.0, 0.9569, 0.199, 0.7282, 0.6559, 0.04137, 0.9898, 0.1364, -0.6344, 0.0, 0.773, -0.4348, 0.7282, 0.5298, -0.09042, 0.9898, 0.1102, 0.09802, 0.0, -0.9952, 0.06718, 0.7282, -0.6821, 0.01397, 0.9898, -0.1418, 0.4714, 0.0, 0.8819, 0.3231, 0.7282, 0.6044, 0.06719, 0.9898, 0.1257, -0.4714, 0.0, 0.8819, -0.3231, 0.7282, 0.6044, -0.06718, 0.9898, 0.1257, -0.09802, 0.0, -0.9952, -0.06718, 0.7282, -0.6821, -0.01397, 0.9898, -0.1418, 0.6344, 0.0, 0.773, 0.4348, 0.7282, 0.5298, 0.09042, 0.9898, 0.1102, -0.2903, 0.0, 0.9569, -0.199, 0.7282, 0.6559, -0.04137, 0.9898, 0.1364, -0.2903, 0.0, -0.9569, -0.199, 0.7282, -0.6559, -0.04137, 0.9898, -0.1364, 0.773, 0.0, 0.6344, 0.5298, 0.7282, 0.4348, 0.1102, 0.9898, 0.09042, -0.09801, 0.0, 0.9952, -0.06718, 0.7282, 0.6821, -0.01397, 0.9898, 0.1418, -0.4714, 0.0, -0.8819, -0.3231, 0.7282, -0.6044, -0.06719, 0.9898, -0.1257, 0.8819, 0.0, 0.4714, 0.6044, 0.7282, 0.3231, 0.1257, 0.9898, 0.06718, -0.6344, 0.0, -0.773, -0.4348, 0.7282, -0.5298, -0.09042, 0.9898, -0.1102, 0.9569, 0.0, 0.2903, 0.6559, 0.7282, 0.199, 0.1364, 0.9898, 0.04137, -0.773, 0.0, -0.6344, -0.5298, 0.7282, -0.4348, -0.1102, 0.9898, -0.09042, 0.9952, 0.0, 0.09802, 0.6821, 0.7282, 0.06718, 0.1418, 0.9898, 0.01397, -0.8819, 0.0, -0.4714, -0.6044, 0.7282, -0.3231, -0.1257, 0.9898, -0.06718, 0.9952, 0.0, -0.09802, 0.6821, 0.7282, -0.06718, 0.1418, 0.9898, -0.01397, -0.9569, 0.0, -0.2903, -0.6559, 0.7282, -0.199, -0.1364, 0.9898, -0.04137, 0.9569, 0.0, -0.2903, 0.6559, 0.7282, -0.199, 0.1364, 0.9898, -0.04137, -0.9952, 0.0, -0.09802, -0.6821, 0.7282, -0.06718, -0.1418, 0.9898, -0.01397, 0.8819, 0.0, -0.4714, 0.6044, 0.7282, -0.3231, 0.1257, 0.9898, -0.06719, -0.9952, 0.0, 0.09802, -0.6821, 0.7282, 0.06718, -0.1418, 0.9898, 0.01397, 0.773, 0.0, -0.6344, 0.5298, 0.7282, -0.4348, 0.1102, 0.9898, -0.09041, 0.6434, 0.684, 0.3439, -0.1257, 0.9898, -0.06718, -0.6044, 0.7282, -0.3231, 0.4628, 0.6839, 0.5639, -0.09042, 0.9898, -0.1102, -0.4348, 0.7282, -0.5298, -0.1601, 0.987, -0.01577, 0.6821, 0.7282, 0.06718, -0.726, 0.684, -0.07151, -0.1021, -0.987, -0.1244, 0.4348, -0.7282, 0.5298, -0.4628, -0.684, -0.5639, -0.07151, -0.684, 0.726, 0.01397, -0.9898, -0.1418, 0.06718, -0.7282, -0.6821, 0.3439, -0.6839, 0.6434, -0.06718, -0.9898, -0.1257, -0.3231, -0.7282, -0.6044, -0.1244, 0.987, -0.1021, 0.5298, 0.7282, 0.4348, -0.5639, 0.684, -0.4628, 0.04671, -0.987, 0.154, -0.199, -0.7282, -0.6559, 0.2118, -0.684, 0.6981, -0.6434, 0.684, -0.3439, 0.1257, 0.9898, 0.06718, 0.6044, 0.7282, 0.3231, -0.01577, -0.987, -0.1601, 0.06718, -0.7282, 0.6821, -0.07151, -0.684, -0.726, 0.01577, -0.987, 0.1601, -0.06718, -0.7282, -0.6821, 0.07151, -0.684, 0.726, -0.1244, -0.987, 0.1021, 0.5298, -0.7282, -0.4348, -0.5639, -0.684, 0.4628, -0.07151, 0.684, -0.726, 0.01397, 0.9898, 0.1418, 0.06718, 0.7282, 0.6821, 0.1601, -0.987, -0.01577, -0.6821, -0.7282, 0.06718, 0.726, -0.684, -0.07151, -0.1244, 0.987, 0.1021, 0.5298, 0.7282, -0.4348, -0.5639, 0.684, 0.4628, 0.1419, 0.987, -0.07585, -0.6044, 0.7282, 0.3231, 0.6434, 0.6839, -0.3439, 0.6981, -0.684, 0.2118, -0.1364, -0.9898, -0.04137, -0.6559, -0.7282, -0.199, 0.5639, 0.684, 0.4628, -0.1102, 0.9898, -0.09042, -0.5298, 0.7282, -0.4348, 0.01577, 0.987, -0.1601, -0.06718, 0.7282, 0.6821, 0.0715, 0.6839, -0.726, 0.1244, 0.987, -0.1021, -0.5298, 0.7282, 0.4348, 0.5639, 0.684, -0.4628, -0.154, 0.987, -0.04671, 0.6559, 0.7282, 0.199, -0.6981, 0.684, -0.2118, 0.3439, 0.6839, -0.6434, -0.06718, 0.9898, 0.1257, -0.3231, 0.7282, 0.6044, -0.3439, -0.6839, -0.6434, 0.06718, -0.9898, 0.1257, 0.3231, -0.7282, 0.6044, 0.1419, -0.987, 0.07585, -0.6044, -0.7282, -0.3231, 0.6434, -0.6839, 0.3439, 0.07151, 0.684, 0.726, -0.01397, 0.9898, -0.1418, -0.06718, 0.7282, -0.6821, 0.1244, -0.987, -0.1021, -0.5298, -0.7282, 0.4348, 0.5639, -0.684, -0.4628, -0.3439, 0.6839, 0.6434, 0.06718, 0.9898, -0.1257, 0.3231, 0.7282, -0.6044, -0.1021, 0.987, -0.1244, 0.4348, 0.7282, 0.5298, -0.4628, 0.684, -0.5639, -0.2118, 0.6839, -0.6981, 0.04137, 0.9898, 0.1364, 0.199, 0.7282, 0.6559, -0.1021, -0.987, 0.1244, 0.4348, -0.7282, -0.5298, -0.4628, -0.684, 0.5639, -0.07585, 0.987, -0.1419, 0.3231, 0.7282, 0.6044, -0.3439, 0.6839, -0.6434, 0.04671, -0.987, -0.154, -0.199, -0.7282, 0.6559, 0.2118, -0.684, -0.6981, -0.6434, -0.684, 0.3439, 0.1257, -0.9898, -0.06718, 0.6044, -0.7282, -0.3231, -0.04671, -0.987, -0.154, 0.199, -0.7282, 0.6559, -0.2118, -0.684, -0.6981, 0.07585, 0.987, 0.1419, -0.3231, 0.7282, -0.6044, 0.3439, 0.6839, 0.6434, 0.726, -0.684, 0.07151, -0.1418, -0.9898, -0.01397, -0.6821, -0.7282, -0.06718, 0.4628, -0.6839, -0.5639, -0.09042, -0.9898, 0.1102, -0.4348, -0.7282, 0.5298, 0.154, -0.987, -0.04671, -0.6559, -0.7282, 0.199, 0.6981, -0.684, -0.2118, -0.6981, 0.6839, 0.2118, 0.1364, 0.9898, -0.04137, 0.6559, 0.7282, -0.199, -0.1601, -0.987, 0.01577, 0.6821, -0.7282, -0.06718, -0.726, -0.684, 0.07151, -0.1244, -0.987, -0.1021, 0.5298, -0.7282, 0.4348, -0.5639, -0.684, -0.4628, 0.04671, 0.987, 0.154, -0.199, 0.7282, -0.6559, 0.2118, 0.684, 0.6981, 0.6434, -0.6839, -0.3439, -0.1257, -0.9898, 0.06718, -0.6044, -0.7282, 0.3231, 0.04671, 0.987, -0.154, -0.199, 0.7282, 0.6559, 0.2118, 0.684, -0.6981, -0.154, -0.987, 0.04671, 0.6559, -0.7282, -0.199, -0.6981, -0.684, 0.2118, 0.1021, 0.987, -0.1244, -0.4348, 0.7282, 0.5298, 0.4628, 0.684, -0.5639, 0.154, 0.987, -0.04671, -0.6559, 0.7282, 0.199, 0.6981, 0.684, -0.2118, -0.1021, 0.987, 0.1244, 0.4348, 0.7282, -0.5298, -0.4628, 0.684, 0.5639, 0.4628, -0.684, 0.5639, -0.09042, -0.9898, -0.1102, -0.4348, -0.7282, -0.5298, 0.5639, -0.6839, 0.4628, -0.1102, -0.9898, -0.09042, -0.5298, -0.7282, -0.4348, 0.0715, -0.6839, -0.726, -0.01397, -0.9898, 0.1418, -0.06718, -0.7282, 0.6821, -0.1419, -0.987, -0.07585, 0.6044, -0.7282, 0.3231, -0.6434, -0.6839, -0.3439, 0.726, 0.684, -0.07151, -0.1418, 0.9898, 0.01397, -0.6821, 0.7282, 0.06718, 0.07585, -0.987, -0.1419, -0.3231, -0.7282, 0.6044, 0.3439, -0.6839, -0.6434, -0.726, -0.684, -0.07151, 0.1418, -0.9898, 0.01397, 0.6821, -0.7282, 0.06718, 0.1601, 0.987, 0.01577, -0.6821, 0.7282, -0.06718, 0.726, 0.684, 0.07151, -0.01577, 0.987, 0.1601, 0.06718, 0.7282, -0.6821, -0.07151, 0.684, 0.726, -0.2118, -0.6839, 0.6981, 0.04137, -0.9898, -0.1364, 0.199, -0.7282, -0.6559, -0.07585, -0.987, 0.1419, 0.3231, -0.7282, -0.6044, -0.3439, -0.6839, 0.6434, -0.1419, 0.987, 0.07585, 0.6044, 0.7282, -0.3231, -0.6434, 0.6839, 0.3439, 0.154, 0.987, 0.04671, -0.6559, 0.7282, -0.199, 0.6981, 0.684, 0.2118, -0.04671, 0.987, 0.154, 0.199, 0.7282, -0.6559, -0.2118, 0.684, 0.6981, -0.726, 0.684, 0.07151, 0.1418, 0.9898, -0.01397, 0.6821, 0.7282, -0.06718, -0.6981, -0.6839, -0.2118, 0.1364, -0.9898, 0.04137, 0.6559, -0.7282, 0.199, 0.6434, 0.684, 0.3439, 0.1419, 0.987, 0.07585, -0.1257, 0.9898, -0.06718, 0.4628, 0.6839, 0.5639, 0.1021, 0.987, 0.1244, -0.09042, 0.9898, -0.1102, -0.1601, 0.987, -0.01577, 0.1418, 0.9898, 0.01397, 0.6821, 0.7282, 0.06718, -0.1244, 0.987, -0.1021, 0.1102, 0.9898, 0.09042, 0.5298, 0.7282, 0.4348, -0.6434, 0.684, -0.3439, -0.1419, 0.987, -0.07585, 0.1257, 0.9898, 0.06718, -0.07151, 0.684, -0.726, -0.01577, 0.987, -0.1601, 0.01397, 0.9898, 0.1418, -0.1244, 0.987, 0.1021, 0.1102, 0.9898, -0.09041, 0.5298, 0.7282, -0.4348, 0.1419, 0.987, -0.07585, -0.1257, 0.9898, 0.06719, -0.6044, 0.7282, 0.3231, 0.5639, 0.684, 0.4628, 0.1244, 0.987, 0.1021, -0.1102, 0.9898, -0.09042, 0.01577, 0.987, -0.1601, -0.01397, 0.9898, 0.1418, -0.06718, 0.7282, 0.6821, 0.1244, 0.987, -0.1021, -0.1102, 0.9898, 0.09041, -0.5298, 0.7282, 0.4348, -0.154, 0.987, -0.04671, 0.1364, 0.9898, 0.04137, 0.6559, 0.7282, 0.199, 0.3439, 0.6839, -0.6434, 0.07585, 0.987, -0.1419, -0.06718, 0.9898, 0.1257, 0.07151, 0.684, 0.726, 0.01577, 0.987, 0.1601, -0.01397, 0.9898, -0.1418, -0.3439, 0.6839, 0.6434, -0.07585, 0.987, 0.1419, 0.06718, 0.9898, -0.1257, -0.1021, 0.987, -0.1244, 0.09042, 0.9898, 0.1102, 0.4348, 0.7282, 0.5298, -0.2118, 0.6839, -0.6981, -0.04671, 0.987, -0.154, 0.04137, 0.9898, 0.1364, -0.07585, 0.987, -0.1419, 0.06719, 0.9898, 0.1257, 0.3231, 0.7282, 0.6044, 0.07585, 0.987, 0.1419, -0.06719, 0.9898, -0.1257, -0.3231, 0.7282, -0.6044, -0.6981, 0.6839, 0.2118, -0.154, 0.987, 0.04671, 0.1364, 0.9898, -0.04137, 0.04671, 0.987, 0.154, -0.04137, 0.9898, -0.1364, -0.199, 0.7282, -0.6559, 0.04671, 0.987, -0.154, -0.04137, 0.9898, 0.1364, -0.199, 0.7282, 0.6559, 0.1021, 0.987, -0.1244, -0.09042, 0.9898, 0.1102, -0.4348, 0.7282, 0.5298, 0.154, 0.987, -0.04671, -0.1364, 0.9898, 0.04137, -0.6559, 0.7282, 0.199, -0.1021, 0.987, 0.1244, 0.09042, 0.9898, -0.1102, 0.4348, 0.7282, -0.5298, 0.726, 0.684, -0.07151, 0.1601, 0.987, -0.01577, -0.1418, 0.9898, 0.01397, 0.1601, 0.987, 0.01577, -0.1418, 0.9898, -0.01397, -0.6821, 0.7282, -0.06718, -0.01577, 0.987, 0.1601, 0.01397, 0.9898, -0.1418, 0.06718, 0.7282, -0.6821, -0.1419, 0.987, 0.07585, 0.1257, 0.9898, -0.06719, 0.6044, 0.7282, -0.3231, 0.154, 0.987, 0.04671, -0.1364, 0.9898, -0.04137, -0.6559, 0.7282, -0.199, -0.04671, 0.987, 0.154, 0.04137, 0.9898, -0.1364, 0.199, 0.7282, -0.6559, -0.726, 0.684, 0.07151, -0.1601, 0.987, 0.01577, 0.1418, 0.9898, -0.01397, -0.1021, -0.987, -0.1244, 0.09042, -0.9898, 0.1102, 0.4348, -0.7282, 0.5298, -0.07151, -0.684, 0.726, -0.01577, -0.987, 0.1601, 0.01397, -0.9898, -0.1418, 0.3439, -0.6839, 0.6434, 0.07585, -0.987, 0.1419, -0.06718, -0.9898, -0.1257, 0.04671, -0.987, 0.154, -0.04137, -0.9898, -0.1364, -0.199, -0.7282, -0.6559, -0.01577, -0.987, -0.1601, 0.01397, -0.9898, 0.1418, 0.06718, -0.7282, 0.6821, 0.01577, -0.987, 0.1601, -0.01397, -0.9898, -0.1418, -0.06718, -0.7282, -0.6821, -0.1244, -0.987, 0.1021, 0.1102, -0.9898, -0.09042, 0.5298, -0.7282, -0.4348, 0.1601, -0.987, -0.01577, -0.1418, -0.9898, 0.01397, -0.6821, -0.7282, 0.06718, 0.6981, -0.684, 0.2118, 0.154, -0.987, 0.04671, -0.1364, -0.9898, -0.04137, -0.3439, -0.6839, -0.6434, -0.07585, -0.987, -0.1419, 0.06718, -0.9898, 0.1257, 0.1419, -0.987, 0.07585, -0.1257, -0.9898, -0.06719, -0.6044, -0.7282, -0.3231, 0.1244, -0.987, -0.1021, -0.1102, -0.9898, 0.09042, -0.5298, -0.7282, 0.4348, -0.1021, -0.987, 0.1244, 0.09042, -0.9898, -0.1102, 0.4348, -0.7282, -0.5298, 0.04671, -0.987, -0.154, -0.04137, -0.9898, 0.1364, -0.199, -0.7282, 0.6559, -0.6434, -0.684, 0.3439, -0.1419, -0.987, 0.07585, 0.1257, -0.9898, -0.06718, -0.04671, -0.987, -0.154, 0.04137, -0.9898, 0.1364, 0.199, -0.7282, 0.6559, 0.726, -0.684, 0.07151, 0.1601, -0.987, 0.01577, -0.1418, -0.9898, -0.01397, 0.4628, -0.6839, -0.5639, 0.1021, -0.987, -0.1244, -0.09042, -0.9898, 0.1102, 0.154, -0.987, -0.04671, -0.1364, -0.9898, 0.04137, -0.6559, -0.7282, 0.199, -0.1601, -0.987, 0.01577, 0.1418, -0.9898, -0.01397, 0.6821, -0.7282, -0.06718, -0.1244, -0.987, -0.1021, 0.1102, -0.9898, 0.09041, 0.5298, -0.7282, 0.4348, 0.6434, -0.6839, -0.3439, 0.1419, -0.987, -0.07585, -0.1257, -0.9898, 0.06718, -0.154, -0.987, 0.04671, 0.1364, -0.9898, -0.04137, 0.6559, -0.7282, -0.199, 0.4628, -0.684, 0.5639, 0.1021, -0.987, 0.1244, -0.09042, -0.9898, -0.1102, 0.5639, -0.6839, 0.4628, 0.1244, -0.987, 0.1021, -0.1102, -0.9898, -0.09042, 0.0715, -0.6839, -0.726, 0.01577, -0.987, -0.1601, -0.01397, -0.9898, 0.1418, -0.1419, -0.987, -0.07585, 0.1257, -0.9898, 0.06719, 0.6044, -0.7282, 0.3231, 0.07585, -0.987, -0.1419, -0.06719, -0.9898, 0.1257, -0.3231, -0.7282, 0.6044, -0.726, -0.684, -0.07151, -0.1601, -0.987, -0.01577, 0.1418, -0.9898, 0.01397, -0.2118, -0.6839, 0.6981, -0.04671, -0.987, 0.154, 0.04137, -0.9898, -0.1364, -0.07585, -0.987, 0.1419, 0.06719, -0.9898, -0.1257, 0.3231, -0.7282, -0.6044, -0.6981, -0.6839, -0.2118, -0.154, -0.987, -0.04671, 0.1364, -0.9898, 0.04137])] * 3)])

# ---- objects
ob_circle_circle_001 = bpy.data.objects.new('Circle_Circle.001', me_circle_circle_001)

# ---- transforms, parenting, visibility, modifiers, constraints
ob_circle_circle_001.location = (0.0, 0.0, 0.0)
ob_circle_circle_001.rotation_euler = (1.571, -0.0, 0.0)
ob_circle_circle_001.lineart.crease_threshold = 0.0

# ---- collection membership
col_collection_1.objects.link(ob_circle_circle_001)

# ---- scene / render settings (as saved in the file)
scene.frame_start = 1; scene.frame_end = 250; scene.frame_set(2)
scene.render.engine = 'BLENDER_EEVEE_NEXT'
scene.render.resolution_percentage = 50
scene.render.dither_intensity = 0.0
scene.cycles.use_denoising = False
scene.cycles.samples = 128
scene.cycles.sampling_pattern = 'TABULATED_SOBOL'
scene.cycles.use_adaptive_sampling = False
scene.cycles.use_light_tree = False
scene.cycles.blur_glossy = 0.0
scene.cycles.sample_clamp_indirect = 0.0
scene.view_settings.view_transform = 'Standard'
bpy.context.view_layer.update()

# ---- added for rendering (the .blend has no active camera and no usable light): camera, sun
cam_auto = bpy.data.cameras.new('AutoCamera')
cam_auto.lens = 50.0
cam_auto.sensor_width = 36.0
cam_auto.clip_end = 1000.0
ob_auto_camera = bpy.data.objects.new('AutoCamera', cam_auto)
scene.collection.objects.link(ob_auto_camera)
ob_auto_camera.location = (2.61731, -3.14077, 2.09385)
ob_auto_camera.rotation_euler = (1.09748, -7.21219e-08, 0.694738)
scene.camera = ob_auto_camera
light_auto_sun = bpy.data.lights.new('AutoSun', 'SUN')
light_auto_sun.energy = 3.0
light_auto_sun.angle = 0.0523599
ob_auto_sun = bpy.data.objects.new('AutoSun', light_auto_sun)
scene.collection.objects.link(ob_auto_sun)
ob_auto_sun.rotation_euler = (0.872665, 0.174533, 0.523599)
bpy.context.view_layer.update()
